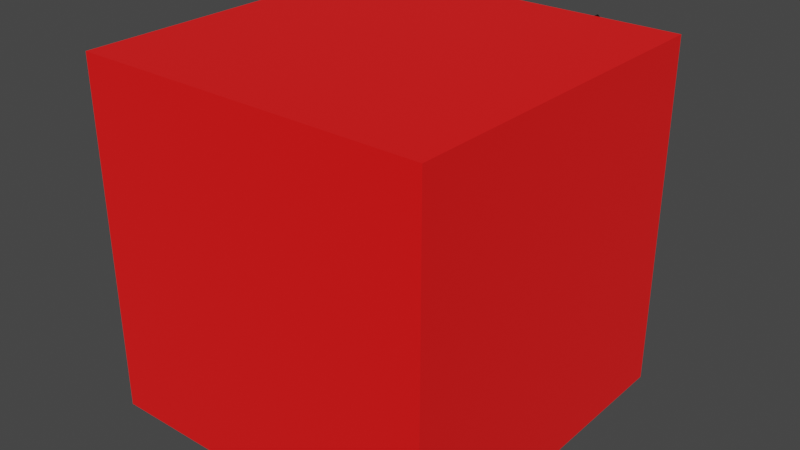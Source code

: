 # Source: RedBoi.blend  (saved by Blender 3.2.14; exported with 4.5.12 LTS)
import bpy
from mathutils import Matrix  # noqa: F401  (used for matrix-valued properties, if any)

bpy.ops.wm.read_factory_settings(use_empty=True)
scene = bpy.context.scene
scene.name = 'Scene'

# ---- collections
col_collection = bpy.data.collections.new('Collection'); scene.collection.children.link(col_collection)

# ---- materials (node trees are filled in below, after node groups)
mat_red = bpy.data.materials.new('Red')
mat_red.alpha_threshold = 0.0
mat_red.use_transparent_shadow = False
mat_red.line_color = (0.0, 0.0, 0.0, 1.0)
mat_black = bpy.data.materials.new('Black')
mat_black.use_transparent_shadow = False

# ---- material node trees
mat_red.use_nodes = True; mat_red.node_tree.nodes.clear()
_N = mat_red.node_tree.nodes; _L = mat_red.node_tree.links
n0 = _N.new('ShaderNodeOutputMaterial'); n0.name = 'Material Output'; n0.location = (300, 300)
n1 = _N.new('ShaderNodeBsdfPrincipled'); n1.name = 'Principled BSDF'; n1.location = (10, 300)
n1.distribution = 'GGX'
n1.subsurface_method = 'BURLEY'
n1.inputs[0].default_value = (1.0, 0.0, 0.0, 1.0)
n1.inputs[2].default_value = 1.0
n1.inputs[3].default_value = 1.45
n1.inputs[27].default_value = (0.0, 0.0, 0.0, 1.0)
n1.inputs[28].default_value = 1.0
_L.new(n1.outputs[0], n0.inputs[0])
n0.is_active_output = True
mat_black.use_nodes = True; mat_black.node_tree.nodes.clear()
_N = mat_black.node_tree.nodes; _L = mat_black.node_tree.links
n0 = _N.new('ShaderNodeBsdfPrincipled'); n0.name = 'Principled BSDF'; n0.location = (10, 300)
n0.distribution = 'GGX'
n0.subsurface_method = 'RANDOM_WALK_SKIN'
n0.inputs[0].default_value = (0.0, 0.0, 0.0, 1.0)
n0.inputs[3].default_value = 1.45
n0.inputs[27].default_value = (0.0, 0.0, 0.0, 1.0)
n0.inputs[28].default_value = 1.0
n1 = _N.new('ShaderNodeOutputMaterial'); n1.name = 'Material Output'; n1.location = (300, 300)
_L.new(n0.outputs[0], n1.inputs[0])
n1.is_active_output = True

# ---- world
world_world = bpy.data.worlds.new('World'); scene.world = world_world
world_world.use_nodes = True; world_world.node_tree.nodes.clear()
_N = world_world.node_tree.nodes; _L = world_world.node_tree.links
n0 = _N.new('ShaderNodeOutputWorld'); n0.name = 'World Output'; n0.location = (300, 300)
n1 = _N.new('ShaderNodeBackground'); n1.name = 'Background'; n1.location = (10, 300)
n1.inputs[0].default_value = (0.05088, 0.05088, 0.05088, 1.0)
_L.new(n1.outputs[0], n0.inputs[0])
n0.is_active_output = True
world_world.color = (0.05088, 0.05088, 0.05088)
world_world.use_sun_shadow = False
world_world.sun_shadow_jitter_overblur = 0.0

# ---- meshes
me_cube_001 = bpy.data.meshes.new('Cube.001')
me_cube_001.from_pydata([(0.5, 0.5, -0.5), (0.5, 0.5, 0.5), (0.5, -0.5, -0.5), (0.5, -0.5, 0.5), (-0.5, 0.5, -0.5), (-0.5, 0.5, 0.5), (-0.5, -0.5, -0.5), (-0.5, -0.5, 0.5), (0.2527, 0.5, -0.3357), (0.2527, 0.5, -0.254), (-0.2069, 0.5, -0.254), (-0.2069, 0.5, -0.3186), (-0.2943, 0.5, -0.3186), (-0.2943, 0.5, -0.1533), (0.3495, 0.5, -0.1533), (0.3495, 0.5, -0.3401), (-0.3324, 0.5, 0.3323), (-0.3324, 0.5, 0.156), (-0.1384, 0.5, 0.156), (-0.1384, 0.5, 0.3279), (0.1613, 0.5, 0.3399), (0.1618, 0.5, 0.1717), (0.3582, 0.5, 0.1717), (0.3582, 0.5, 0.3397), (-0.3098, 0.5, 0.4274), (-0.0898, 0.5, 0.3055), (-0.0265, 0.5, 0.3673), (-0.2449, 0.5, 0.4828), (0.1027, 0.5, 0.304), (0.07132, 0.5, 0.353), (0.1543, 0.5, 0.341), (0.2837, 0.5, 0.4337), (0.2251, 0.5, 0.4812), (0.05421, 0.5, 0.3388), (0.2527, 0.5744, -0.3357), (0.2527, 0.5744, -0.254), (-0.2069, 0.5744, -0.254), (-0.2069, 0.5744, -0.3186), (-0.2943, 0.5744, -0.3186), (-0.2943, 0.5744, -0.1533), (0.3495, 0.5744, -0.1533), (0.3495, 0.5744, -0.3401), (-0.3324, 0.5744, 0.3323), (-0.3324, 0.5744, 0.156), (-0.1384, 0.5744, 0.156), (-0.1384, 0.5744, 0.3279), (0.1613, 0.5744, 0.3399), (0.1618, 0.5744, 0.1717), (0.3582, 0.5744, 0.1717), (0.3582, 0.5744, 0.3397), (-0.3098, 0.5744, 0.4274), (-0.0898, 0.5744, 0.3055), (-0.0265, 0.5744, 0.3673), (-0.2449, 0.5744, 0.4828), (0.07132, 0.5744, 0.353), (0.1543, 0.5744, 0.341), (0.2837, 0.5744, 0.4337), (0.2251, 0.5744, 0.4812), (0.1027, 0.5744, 0.304), (0.05421, 0.5744, 0.3388)], [], [(0, 1, 3, 2), (2, 3, 7, 6), (6, 7, 5, 4), (4, 13, 12, 11, 10, 9, 8, 15, 0), (2, 6, 4, 0), (7, 3, 1, 5), (40, 41, 34, 35, 36, 37, 38, 39), (0, 15, 14, 13, 4, 5, 16, 17, 18, 28, 20, 21, 22, 1), (14, 15, 41, 40), (1, 20, 30, 31, 32, 29, 26, 27, 24, 16, 5), (16, 19, 45, 42), (1, 22, 23, 20), (30, 28, 58, 55), (16, 24, 25, 26, 29, 33, 28, 18, 19), (20, 23, 49, 46), (13, 14, 40, 39), (28, 30, 20), (19, 18, 44, 45), (45, 44, 43, 42), (49, 48, 47, 46), (51, 50, 53, 52), (54, 57, 56, 55), (55, 58, 59, 54), (33, 29, 54, 59), (15, 8, 34, 41), (28, 33, 59, 58), (8, 9, 35, 34), (25, 24, 50, 51), (9, 10, 36, 35), (26, 25, 51, 52), (10, 11, 37, 36), (21, 20, 46, 47), (31, 30, 55, 56), (17, 16, 42, 43), (27, 26, 52, 53), (11, 12, 38, 37), (22, 21, 47, 48), (32, 31, 56, 57), (18, 17, 43, 44), (24, 27, 53, 50), (12, 13, 39, 38), (23, 22, 48, 49), (29, 32, 57, 54)])
me_cube_001.polygons.foreach_set('material_index', [0, 0, 0, 0, 0, 0, 1, 0, 1, 0, 1, 0, 1, 0, 1, 1, 0, 1, 1, 1, 1, 1, 1, 1, 1, 1, 1, 1, 1, 0, 1, 1, 1, 1, 1, 1, 1, 1, 1, 0, 1, 1, 1])
_uv = me_cube_001.uv_layers.new(name='UVMap')
_uv.uv.foreach_set('vector', [0.001639, 0.5193, 0.001639, 0.5193, 0.001639, 0.5193, 0.001639, 0.5193, 0.001639, 0.5193, 0.001639, 0.5193, 0.001639, 0.5193, 0.001639, 0.5193, 0.001639, 0.5193, 0.001639, 0.5193, 0.001639, 0.5193, 0.001639, 0.5193, 0.001639, 0.5193, 0.001639, 0.5193, 0.001639, 0.5193, 0.001639, 0.5193, 0.001639, 0.5193, 0.001639, 0.5193, 0.001639, 0.5193, 0.001639, 0.5193, 0.001639, 0.5193, 0.001639, 0.5193, 0.001639, 0.5193, 0.001639, 0.5193, 0.001639, 0.5193, 0.001639, 0.5193, 0.001639, 0.5193, 0.001639, 0.5193, 0.001639, 0.5193, 0.003741, 0.007633, 0.003741, 0.007633, 0.003741, 0.007633, 0.003741, 0.007633, 0.003741, 0.007633, 0.003741, 0.007633, 0.003741, 0.007633, 0.003741, 0.007633, 0.001639, 0.5193, 0.001639, 0.5193, 0.001639, 0.5193, 0.001639, 0.5193, 0.001639, 0.5193, 0.001639, 0.5193, 0.001639, 0.5193, 0.001639, 0.5193, 0.001639, 0.5193, 0.001639, 0.5193, 0.001639, 0.5193, 0.001639, 0.5193, 0.001639, 0.5193, 0.001639, 0.5193, 0.003741, 0.007633, 0.003741, 0.007633, 0.003741, 0.007633, 0.003741, 0.007633, 0.001639, 0.5193, 0.001639, 0.5193, 0.001639, 0.5193, 0.001639, 0.5193, 0.001639, 0.5193, 0.001639, 0.5193, 0.001639, 0.5193, 0.001639, 0.5193, 0.001639, 0.5193, 0.001639, 0.5193, 0.001639, 0.5193, 0.003741, 0.007633, 0.003741, 0.007633, 0.003741, 0.007633, 0.003741, 0.007633, 0.004424, 0.4758, 0.004424, 0.4758, 0.004424, 0.4758, 0.004424, 0.4758, 0.003741, 0.007633, 0.003741, 0.007633, 0.003741, 0.007633, 0.003741, 0.007633, 0.001639, 0.5193, 0.001639, 0.5193, 0.001639, 0.5193, 0.001639, 0.5193, 0.001639, 0.5193, 0.001639, 0.5193, 0.001639, 0.5193, 0.001639, 0.5193, 0.001639, 0.5193, 0.003741, 0.007633, 0.003741, 0.007633, 0.003741, 0.007633, 0.003741, 0.007633, 0.003741, 0.007633, 0.003741, 0.007633, 0.003741, 0.007633, 0.003741, 0.007633, 0.004424, 0.4758, 0.004424, 0.4758, 0.004424, 0.4758, 0.003741, 0.007633, 0.003741, 0.007633, 0.003741, 0.007633, 0.003741, 0.007633, 0.003741, 0.007633, 0.003741, 0.007633, 0.003741, 0.007633, 0.003741, 0.007633, 0.003741, 0.007633, 0.003741, 0.007633, 0.003741, 0.007633, 0.003741, 0.007633, 0.003741, 0.007633, 0.003741, 0.007633, 0.003741, 0.007633, 0.003741, 0.007633, 0.003741, 0.007633, 0.003741, 0.007633, 0.003741, 0.007633, 0.003741, 0.007633, 0.003741, 0.007633, 0.003741, 0.007633, 0.003741, 0.007633, 0.003741, 0.007633, 0.003741, 0.007633, 0.003741, 0.007633, 0.003741, 0.007633, 0.003741, 0.007633, 0.003741, 0.007633, 0.003741, 0.007633, 0.003741, 0.007633, 0.003741, 0.007633, 0.003741, 0.007633, 0.003741, 0.007633, 0.003741, 0.007633, 0.003741, 0.007633, 0.003741, 0.007633, 0.003741, 0.007633, 0.003741, 0.007633, 0.003741, 0.007633, 0.003741, 0.007633, 0.003741, 0.007633, 0.003741, 0.007633, 0.003741, 0.007633, 0.003741, 0.007633, 0.003741, 0.007633, 0.003741, 0.007633, 0.003741, 0.007633, 0.003741, 0.007633, 0.003741, 0.007633, 0.003741, 0.007633, 0.003741, 0.007633, 0.003741, 0.007633, 0.003741, 0.007633, 0.003741, 0.007633, 0.003741, 0.007633, 0.003741, 0.007633, 0.003741, 0.007633, 0.003741, 0.007633, 0.003741, 0.007633, 0.003741, 0.007633, 0.003741, 0.007633, 0.003741, 0.007633, 0.003741, 0.007633, 0.003741, 0.007633, 0.003741, 0.007633, 0.003741, 0.007633, 0.003741, 0.007633, 0.003741, 0.007633, 0.003741, 0.007633, 0.003741, 0.007633, 0.003741, 0.007633, 0.003741, 0.007633, 0.003741, 0.007633, 0.003741, 0.007633, 0.003741, 0.007633, 0.003741, 0.007633, 0.003741, 0.007633, 0.003741, 0.007633, 0.003741, 0.007633, 0.003741, 0.007633, 0.003741, 0.007633, 0.003741, 0.007633, 0.003741, 0.007633, 0.003741, 0.007633, 0.003741, 0.007633, 0.003741, 0.007633, 0.003741, 0.007633, 0.003741, 0.007633, 0.003741, 0.007633, 0.003741, 0.007633, 0.003741, 0.007633, 0.003741, 0.007633, 0.003741, 0.007633, 0.003741, 0.007633, 0.003741, 0.007633, 0.003741, 0.007633, 0.003741, 0.007633, 0.003741, 0.007633, 0.003741, 0.007633, 0.003741, 0.007633, 0.003741, 0.007633, 0.003741, 0.007633, 0.003741, 0.007633])
me_cube_001.materials.append(mat_red)
me_cube_001.materials.append(mat_black)
me_cube_001.use_remesh_fix_poles = True
me_cube_001.use_remesh_preserve_attributes = False
me_cube_001.use_mirror_vertex_groups = False
me_cube_001.update()

# ---- objects
ob_red = bpy.data.objects.new('Red', me_cube_001)

# ---- transforms, parenting, visibility, modifiers, constraints
ob_red.location = (0.0, 0.0, 0.0)
ob_red.lineart.crease_threshold = 0.0

# ---- collection membership
col_collection.objects.link(ob_red)

# ---- scene / render settings (as saved in the file)
scene.frame_start = 1; scene.frame_end = 250; scene.frame_set(1)
scene.render.engine = 'BLENDER_EEVEE_NEXT'
scene.cycles.use_denoising = False
scene.cycles.samples = 128
scene.cycles.sampling_pattern = 'TABULATED_SOBOL'
scene.cycles.use_adaptive_sampling = False
scene.cycles.use_light_tree = False
scene.view_settings.view_transform = 'Filmic'
bpy.context.view_layer.update()

# ---- added for rendering (the .blend has no active camera and no usable light): camera, sun
cam_auto = bpy.data.cameras.new('AutoCamera')
cam_auto.lens = 50.0
cam_auto.sensor_width = 36.0
cam_auto.clip_end = 1000.0
ob_auto_camera = bpy.data.objects.new('AutoCamera', cam_auto)
scene.collection.objects.link(ob_auto_camera)
ob_auto_camera.location = (1.64323, -1.93469, 1.31458)
ob_auto_camera.rotation_euler = (1.09748, -7.21219e-08, 0.694738)
scene.camera = ob_auto_camera
light_auto_sun = bpy.data.lights.new('AutoSun', 'SUN')
light_auto_sun.energy = 3.0
light_auto_sun.angle = 0.0523599
ob_auto_sun = bpy.data.objects.new('AutoSun', light_auto_sun)
scene.collection.objects.link(ob_auto_sun)
ob_auto_sun.rotation_euler = (0.872665, 0.174533, 0.523599)
bpy.context.view_layer.update()
